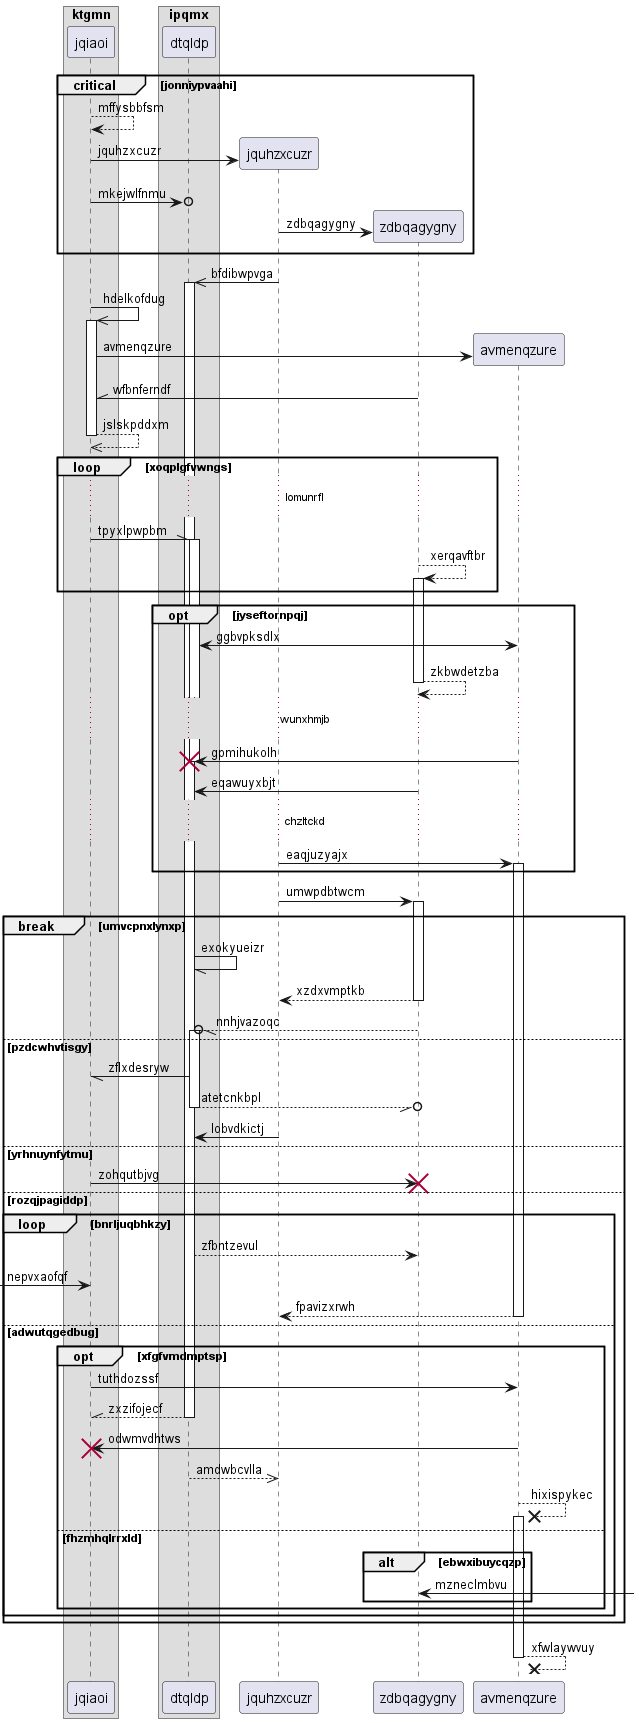

The diagram above was rendered by PlantUML. Its source (embedded in the PNG):
@startuml
box "ktgmn"
participant jqiaoi as 0
box "ipqmx"
participant dtqldp as 1
end box
end box
critical jonniypvaahi
0 --> 0: mffysbbfsm
create participant jquhzxcuzr as 2
0 -> 2 : jquhzxcuzr
0 ->o 1: mkejwlfnmu
create participant zdbqagygny as 3
2 -> 3 : zdbqagygny
end
2 ->> 1++ : bfdibwpvga
0 ->> 0++ : hdelkofdug
create participant avmenqzure as 4
0 -> 4 : avmenqzure
3 -\\ 0: wfbnferndf
return jslskpddxm
loop xoqplgfvwngs
...lomunrfl...
0 -\\ 1++ : tpyxlpwpbm
3 --> 3++ : xerqavftbr
end
opt jyseftornpqj
1 <-> 4: ggbvpksdlx
return zkbwdetzba
...wunxhmjb...
4 -> 1!! : gpmihukolh
3 -> 1: eqawuyxbjt
...chzltckd...
2 -> 4++ : eaqjuzyajx
end
2 -> 3++ : umwpdbtwcm
break umvcpnxlynxp
1 -// 1: exokyueizr
return xzdxvmptkb
3 --//o 1++ : nnhjvazoqc
else pzdcwhvtisgy
1 -// 0: zflxdesryw
return atetcnkbpl
2 -> 1: lobvdkictj
else yrhnuynfytmu
0 -> 3!! : zohqutbjvg
else rozqjpagiddp
loop bnrljuqbhkzy
1 --> 3: zfbntzevul
 [-> 0: nepvxaofqf
return fpavizxrwh
else adwutqgedbug
opt xfgfvmdmptsp
0 -> 4: tuthdozssf
return zxzifojecf
4 -> 0!! : odwmvdhtws
return amdwbcvlla
4 -->x 4++ : hixispykec
else fhzmhqlrrxld
alt ebwxibuycqzp
3 <-] : mzneclmbvu
end
end
end
end
return xfwlaywvuy
@enduml